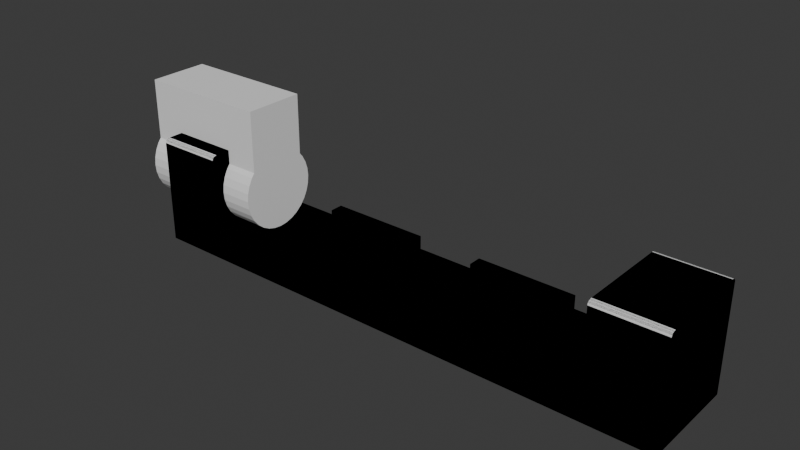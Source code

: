 # Source: single.blend  (saved by Blender 4.5.90; exported with 4.5.12 LTS)
import bpy
from mathutils import Matrix  # noqa: F401  (used for matrix-valued properties, if any)

bpy.ops.wm.read_factory_settings(use_empty=True)
scene = bpy.context.scene
scene.name = 'Scene'

# ---- collections
col_sute = bpy.data.collections.new('Sute'); scene.collection.children.link(col_sute)
col_union = bpy.data.collections.new('Union'); scene.collection.children.link(col_union)
col_exclude = bpy.data.collections.new('Exclude'); scene.collection.children.link(col_exclude)

# ---- world
world_world = bpy.data.worlds.new('World'); scene.world = world_world
world_world.use_nodes = True; world_world.node_tree.nodes.clear()
_N = world_world.node_tree.nodes; _L = world_world.node_tree.links
n0 = _N.new('ShaderNodeOutputWorld'); n0.name = 'World Output'; n0.location = (200, 100)
n1 = _N.new('ShaderNodeBackground'); n1.name = 'Background'; n1.location = (-200, 100)
n1.inputs[0].default_value = (0.05088, 0.05088, 0.05088, 1.0)
_L.new(n1.outputs[0], n0.inputs[0])
n0.is_active_output = True
world_world.color = (0.05088, 0.05088, 0.05088)
world_world.sun_shadow_jitter_overblur = 0.0

# ---- meshes
me_plane = bpy.data.meshes.new('Plane')
me_plane.from_pydata([], [], [])
_uv = me_plane.uv_layers.new(name='UVMap')
_uv.uv.foreach_set('vector', [])
me_plane.update()
me_plane_001 = bpy.data.meshes.new('Plane.001')
me_plane_001.from_pydata([(-40.0, -7.5, -2.0), (30.0, 3.75, 8.0), (-20.0, 5.5, 2.0), (38.0, 3.75, 8.0), (30.0, 3.678, 7.268), (5.0, 5.5, 2.0), (38.0, 3.678, 7.268), (30.0, -7.5, 2.0), (30.0, 3.465, 6.565), (-20.0, -7.5, 2.0), (38.0, 3.465, 6.565), (5.0, -7.5, 2.0), (-40.0, -7.5, 2.0), (30.0, 3.118, 5.917), (38.0, 3.118, 5.917), (5.0, -7.5, 4.0), (-20.0, -7.5, 4.0), (30.0, 2.652, 5.348), (38.0, 2.652, 5.348), (-20.0, 5.5, 4.0), (5.0, 5.5, 4.0), (30.0, 2.083, 4.882), (38.0, 2.083, 4.882), (30.0, 7.5, 2.0), (-40.0, 7.5, -2.0), (30.0, 1.435, 4.535), (-20.0, 7.5, 2.0), (38.0, 1.435, 4.535), (30.0, 0.7316, 4.322), (5.0, 7.5, 2.0), (5.0, -5.5, 2.0), (38.0, 0.7316, 4.322), (-20.0, -5.5, 2.0), (30.0, 0.0, 4.25), (-30.0, -7.5, 2.0), (-25.0, 0.0, 2.0), (38.0, 0.0, 4.25), (30.0, -0.7316, 4.322), (5.0, -5.5, 4.0), (-40.0, 7.5, 2.0), (38.0, -0.7316, 4.322), (30.0, -1.435, 4.535), (-20.0, -5.5, 4.0), (-20.0, 7.5, 4.0), (38.0, -1.435, 4.535), (5.0, 7.5, 4.0), (30.0, -2.083, 4.882), (-30.0, 7.5, 2.0), (38.0, -2.083, 4.882), (20.0, -7.5, 2.0), (30.0, -2.652, 5.348), (40.0, -7.5, -2.0), (38.0, -2.652, 5.348), (30.0, -3.118, 5.917), (-40.0, -7.5, 13.4), (38.0, -3.118, 5.917), (30.0, -7.5, 13.4), (-5.0, -7.5, 2.0), (30.0, -3.465, 6.565), (38.0, -3.465, 6.565), (20.0, 5.5, 2.0), (-5.0, 5.5, 2.0), (30.0, -3.678, 7.268), (38.0, -3.678, 7.268), (20.0, 5.5, 4.0), (-5.0, 5.5, 4.0), (30.0, -3.75, 8.0), (38.0, -3.75, 8.0), (-5.0, -7.5, 4.0), (30.0, -3.678, 8.732), (20.0, -7.5, 4.0), (40.0, -7.5, 2.0), (38.0, -3.678, 8.732), (30.0, -6.75, 14.0), (30.0, -3.465, 9.435), (-40.0, -6.75, 14.0), (38.0, -3.465, 9.435), (-5.0, 7.5, 2.0), (30.0, -3.118, 10.08), (38.0, -3.118, 10.08), (40.0, 7.5, -2.0), (30.0, -2.652, 10.65), (20.0, 7.5, 2.0), (38.0, -2.652, 10.65), (20.0, -5.5, 2.0), (-5.0, -5.5, 2.0), (30.0, -2.083, 11.12), (-40.0, -7.486, 13.52), (38.0, -2.083, 11.12), (30.0, -7.486, 13.52), (30.0, -1.435, 11.46), (20.0, 7.5, 4.0), (38.0, -1.435, 11.46), (-5.0, 7.5, 4.0), (30.0, -0.7316, 11.68), (-5.0, -5.5, 4.0), (38.0, -0.7316, 11.68), (40.0, 7.5, 2.0), (30.0, 0.0, 11.75), (38.0, 0.0, 11.75), (20.0, -5.5, 4.0), (-40.0, -7.443, 13.63), (30.0, 0.7316, 11.68), (38.0, 0.7316, 11.68), (30.0, -7.443, 13.63), (-40.0, -7.374, 13.73), (30.0, 1.435, 11.46), (30.0, -7.374, 13.73), (38.0, 1.435, 11.46), (-40.0, -7.28, 13.82), (30.0, 2.083, 11.12), (30.0, -7.28, 13.82), (38.0, 2.083, 11.12), (30.0, 2.652, 10.65), (-40.0, -7.167, 13.9), (38.0, 2.652, 10.65), (30.0, -7.167, 13.9), (-40.0, -7.037, 13.95), (30.0, 3.118, 10.08), (38.0, 3.118, 10.08), (30.0, -7.037, 13.95), (30.0, 3.465, 9.435), (-40.0, -6.896, 13.99), (38.0, 3.465, 9.435), (30.0, -6.896, 13.99), (30.0, 6.75, 14.0), (30.0, 3.678, 8.732), (38.0, 3.678, 8.732), (-40.0, 6.75, 14.0), (30.0, 7.5, 13.4), (-40.0, 7.5, 13.4), (30.0, 6.896, 13.99), (-40.0, 6.896, 13.99), (30.0, 7.037, 13.95), (-40.0, 7.037, 13.95), (30.0, 7.167, 13.9), (-40.0, 7.167, 13.9), (30.0, 7.28, 13.82), (-40.0, 7.28, 13.82), (30.0, 7.374, 13.73), (-40.0, 7.374, 13.73), (30.0, 7.443, 13.63), (-40.0, 7.443, 13.63), (30.0, 7.486, 13.52), (-40.0, 7.486, 13.52), (40.0, -6.75, 14.0), (-30.0, -6.75, 14.0), (-30.0, -7.5, 13.4), (40.0, -7.5, 13.4), (40.0, -6.896, 13.99), (-30.0, -6.896, 13.99), (-30.0, -7.037, 13.95), (40.0, -7.037, 13.95), (-30.0, -7.167, 13.9), (40.0, -7.167, 13.9), (-30.0, -7.28, 13.82), (40.0, -7.28, 13.82), (-30.0, -7.374, 13.73), (40.0, -7.374, 13.73), (-30.0, -7.443, 13.63), (40.0, -7.443, 13.63), (-30.0, -7.486, 13.52), (40.0, -7.486, 13.52), (40.0, 7.5, 13.4), (-30.0, 7.5, 13.4), (-30.0, 6.75, 14.0), (40.0, 6.75, 14.0), (-30.0, 7.486, 13.52), (40.0, 7.486, 13.52), (40.0, 7.443, 13.63), (-30.0, 7.443, 13.63), (40.0, 7.374, 13.73), (-30.0, 7.374, 13.73), (40.0, 7.28, 13.82), (-30.0, 7.28, 13.82), (40.0, 7.167, 13.9), (-30.0, 7.167, 13.9), (40.0, 7.037, 13.95), (-30.0, 7.037, 13.95), (-30.0, 6.896, 13.99), (40.0, 6.896, 13.99), (-30.0, 0.0, 2.0), (-30.0, -4.243, 3.757), (-30.0, -2.296, 2.457), (-30.0, -1.171, 2.115), (-30.0, -3.333, 3.011), (-30.0, 1.171, 2.115), (-30.0, 3.333, 3.011), (-30.0, 2.296, 2.457), (-30.0, 4.989, 11.33), (-30.0, 6.0, 8.0), (-30.0, 5.885, 6.829), (-30.0, 5.885, 9.171), (-30.0, 5.543, 10.3), (-30.0, 4.243, 3.757), (-30.0, 4.989, 4.667), (-30.0, 5.543, 5.704), (-30.0, -6.0, 8.0), (-30.0, -5.543, 5.704), (-30.0, -5.885, 6.829), (-30.0, -5.885, 9.171), (-30.0, -5.543, 10.3), (-30.0, -4.989, 11.33), (-30.0, -4.989, 4.667), (-30.0, -4.5, 11.93), (-30.0, 4.5, 11.93), (-40.0, 6.0, 8.0), (-40.0, 5.885, 6.829), (-40.0, 5.543, 5.704), (-40.0, 4.989, 4.667), (-40.0, 4.243, 3.757), (-40.0, 3.333, 3.011), (-40.0, 2.296, 2.457), (-40.0, 1.171, 2.115), (-40.0, 0.0, 2.0), (-40.0, -1.171, 2.115), (-40.0, -2.296, 2.457), (-40.0, -3.333, 3.011), (-40.0, -4.243, 3.757), (-40.0, -4.989, 4.667), (-40.0, -5.543, 5.704), (-40.0, -5.885, 6.829), (-40.0, -6.0, 8.0), (-40.0, -5.885, 9.171), (-40.0, -5.543, 10.3), (-40.0, -4.989, 11.33), (-40.0, -4.5, 11.93), (-40.0, 4.989, 11.33), (-40.0, 4.5, 11.93), (-40.0, 5.543, 10.3), (-40.0, 5.885, 9.171), (30.0, -3.028, 10.19), (-40.0, -5.0, 14.0), (-40.0, -4.5, 13.5), (-40.0, -4.902, 13.99), (-40.0, -4.809, 13.96), (-40.0, -4.722, 13.92), (-40.0, -4.646, 13.85), (-40.0, -4.584, 13.78), (-40.0, -4.538, 13.69), (-40.0, -4.51, 13.6), (-40.0, 4.5, 13.5), (-40.0, 5.0, 14.0), (-40.0, 4.51, 13.6), (-40.0, 4.538, 13.69), (-40.0, 4.584, 13.78), (-40.0, 4.646, 13.85), (-40.0, 4.722, 13.92), (-40.0, 4.809, 13.96), (-40.0, 4.902, 13.99), (-30.0, -4.5, 13.5), (-30.0, -5.0, 14.0), (-30.0, -4.51, 13.6), (-30.0, -4.538, 13.69), (-30.0, -4.584, 13.78), (-30.0, -4.646, 13.85), (-30.0, -4.722, 13.92), (-30.0, -4.809, 13.96), (-30.0, -4.902, 13.99), (-30.0, 5.0, 14.0), (-30.0, 4.5, 13.5), (-30.0, 4.902, 13.99), (-30.0, 4.809, 13.96), (-30.0, 4.722, 13.92), (-30.0, 4.646, 13.85), (-30.0, 4.584, 13.78), (-30.0, 4.538, 13.69), (-30.0, 4.51, 13.6)], [], [(24, 0, 12, 214, 39), (23, 97, 80, 24, 39, 47, 26, 77, 29, 82), (80, 97, 71, 51), (12, 0, 51, 71, 7, 49, 11, 57, 9, 34), (24, 80, 51, 0), (85, 57, 11, 30, 84, 49, 7, 23, 82, 60, 5, 29, 77, 61, 2, 26, 47, 181, 35, 32), (181, 34, 9, 32, 35), (5, 20, 45, 29), (29, 45, 91, 82), (82, 91, 64, 60), (60, 64, 20, 5), (91, 45, 20, 64), (2, 19, 43, 26), (26, 43, 93, 77), (77, 93, 65, 61), (61, 65, 19, 2), (93, 43, 19, 65), (9, 16, 42, 32), (32, 42, 95, 85), (85, 95, 68, 57), (57, 68, 16, 9), (95, 42, 16, 68), (11, 15, 38, 30), (30, 38, 100, 84), (84, 100, 70, 49), (49, 70, 15, 11), (100, 38, 15, 70), (125, 166, 180, 131), (131, 180, 177, 133), (133, 177, 175, 135), (135, 175, 173, 137), (137, 173, 171, 139), (139, 171, 169, 141), (141, 169, 168, 143), (143, 168, 163, 129), (145, 73, 124, 149), (149, 124, 120, 152), (152, 120, 116, 154), (154, 116, 111, 156), (156, 111, 107, 158), (158, 107, 104, 160), (160, 104, 89, 162), (162, 89, 56, 148), (71, 148, 56, 7), (124, 73, 125, 131, 133, 135, 137, 139, 141, 143, 129, 23, 7, 56, 78, 74, 69, 66, 62, 58, 53, 50, 46, 41, 37, 33, 28, 25, 21, 17, 13, 8, 4, 1, 126, 121, 118, 113, 110, 106, 102, 98, 94, 90, 86, 81, 231, 104, 107, 111, 116, 120), (78, 56, 89, 104, 231), (166, 125, 73, 145), (23, 129, 163, 97), (180, 166, 145, 149, 152, 154, 156, 158, 160, 162, 148, 71, 97, 163, 168, 169, 171, 173, 175, 177), (128, 165, 179, 132), (132, 179, 178, 134), (134, 178, 176, 136), (136, 176, 174, 138), (138, 174, 172, 140), (140, 172, 170, 142), (142, 170, 167, 144), (144, 167, 164, 130), (146, 75, 122, 150), (150, 122, 117, 151), (151, 117, 114, 153), (153, 114, 109, 155), (155, 109, 105, 157), (157, 105, 101, 159), (159, 101, 87, 161), (161, 87, 54, 147), (34, 147, 54, 12), (39, 130, 164, 47), (191, 190, 206, 207), (196, 191, 207, 208), (195, 196, 208, 209), (194, 195, 209, 210), (187, 194, 210, 211), (188, 187, 211, 212), (186, 188, 212, 213), (181, 186, 213, 214), (184, 181, 214, 215), (183, 184, 215, 216), (185, 183, 216, 217), (182, 185, 217, 218), (219, 203, 182, 218), (220, 198, 203, 219), (221, 199, 198, 220), (222, 197, 199, 221), (223, 200, 197, 222), (224, 201, 200, 223), (225, 202, 201, 224), (204, 202, 225, 226), (189, 205, 228, 227), (193, 189, 227, 229), (192, 193, 229, 230), (190, 192, 230, 206), (1, 4, 6, 3), (4, 8, 10, 6), (8, 13, 14, 10), (17, 18, 14, 13), (17, 21, 22, 18), (21, 25, 27, 22), (25, 28, 31, 27), (28, 33, 36, 31), (33, 37, 40, 36), (37, 41, 44, 40), (41, 46, 48, 44), (46, 50, 52, 48), (50, 53, 55, 52), (53, 58, 59, 55), (58, 62, 63, 59), (62, 66, 67, 63), (66, 69, 72, 67), (69, 74, 76, 72), (79, 76, 74, 78), (83, 79, 78, 231, 81), (81, 86, 88, 83), (86, 90, 92, 88), (90, 94, 96, 92), (94, 98, 99, 96), (98, 102, 103, 99), (102, 106, 108, 103), (106, 110, 112, 108), (110, 113, 115, 112), (113, 118, 119, 115), (118, 121, 123, 119), (127, 3, 6, 10, 14, 18, 22, 27, 31, 36, 40, 44, 48, 52, 55, 59, 63, 67, 72, 76, 79, 83, 88, 92, 96, 99, 103, 108, 112, 115, 119, 123), (121, 126, 127, 123), (126, 1, 3, 127), (232, 251, 258, 234), (234, 258, 257, 235), (235, 257, 256, 236), (236, 256, 255, 237), (237, 255, 254, 238), (238, 254, 253, 239), (239, 253, 252, 240), (240, 252, 250, 233), (241, 260, 267, 243), (243, 267, 266, 244), (244, 266, 265, 245), (245, 265, 264, 246), (246, 264, 263, 247), (247, 263, 262, 248), (248, 262, 261, 249), (249, 261, 259, 242), (232, 75, 146, 251), (122, 75, 232, 234, 235, 236, 237, 238, 239, 240, 233, 226, 225, 224, 223, 222, 221, 220, 219, 218, 217, 216, 215, 214, 12, 54, 87, 101, 105, 109, 114, 117), (250, 204, 226, 233), (259, 165, 128, 242), (128, 132, 134, 136, 138, 140, 142, 144, 130, 39, 214, 213, 212, 211, 210, 209, 208, 207, 206, 230, 229, 227, 228, 241, 243, 244, 245, 246, 247, 248, 249, 242), (260, 241, 228, 205), (250, 252, 253, 254, 255, 256, 257, 258, 251, 146, 150, 151, 153, 155, 157, 159, 161, 147, 34, 181, 184, 183, 185, 182, 203, 198, 199, 197, 200, 201, 202, 204), (179, 165, 259, 261, 262, 263, 264, 265, 266, 267, 260, 205, 189, 193, 192, 190, 191, 196, 195, 194, 187, 188, 186, 181, 47, 164, 167, 170, 172, 174, 176, 178)])
_uv = me_plane_001.uv_layers.new(name='UVMap')
_uv.uv.foreach_set('vector', [0.375, 0.25, 0.375, 0.0, 0.625, 0.0, 0.625, 0.125, 0.625, 0.25, 0.625, 0.4688, 0.625, 0.5, 0.375, 0.5, 0.375, 0.25, 0.625, 0.25, 0.625, 0.2812, 0.625, 0.3125, 0.625, 0.3594, 0.625, 0.3906, 0.625, 0.4375, 0.375, 0.5, 0.625, 0.5, 0.625, 0.75, 0.375, 0.75, 0.625, 1.0, 0.375, 1.0, 0.375, 0.75, 0.625, 0.75, 0.625, 0.7812, 0.625, 0.8125, 0.625, 0.8594, 0.625, 0.8906, 0.625, 0.9375, 0.625, 0.9688, 0.125, 0.5, 0.375, 0.5, 0.375, 0.75, 0.125, 0.75, 0.7656, 0.7167, 0.7656, 0.75, 0.7344, 0.75, 0.7344, 0.7167, 0.6875, 0.7167, 0.6875, 0.75, 0.6562, 0.75, 0.6562, 0.5, 0.6875, 0.5, 0.6875, 0.5333, 0.7344, 0.5333, 0.7344, 0.5, 0.7656, 0.5, 0.7656, 0.5333, 0.8125, 0.5333, 0.8125, 0.5, 0.8438, 0.5, 0.8438, 0.625, 0.8281, 0.625, 0.8125, 0.7167, 0.8438, 0.625, 0.8438, 0.75, 0.8125, 0.75, 0.8125, 0.7167, 0.8281, 0.625, 0.375, 0.0, 0.625, 0.0, 0.625, 0.25, 0.375, 0.25, 0.375, 0.25, 0.625, 0.25, 0.625, 0.5, 0.375, 0.5, 0.375, 0.5, 0.625, 0.5, 0.625, 0.75, 0.375, 0.75, 0.375, 0.75, 0.625, 0.75, 0.625, 1.0, 0.375, 1.0, 0.625, 0.5, 0.875, 0.5, 0.875, 0.75, 0.625, 0.75, 0.375, 0.0, 0.625, 0.0, 0.625, 0.25, 0.375, 0.25, 0.375, 0.25, 0.625, 0.25, 0.625, 0.5, 0.375, 0.5, 0.375, 0.5, 0.625, 0.5, 0.625, 0.75, 0.375, 0.75, 0.375, 0.75, 0.625, 0.75, 0.625, 1.0, 0.375, 1.0, 0.625, 0.5, 0.875, 0.5, 0.875, 0.75, 0.625, 0.75, 0.375, 0.0, 0.625, 0.0, 0.625, 0.25, 0.375, 0.25, 0.375, 0.25, 0.625, 0.25, 0.625, 0.5, 0.375, 0.5, 0.375, 0.5, 0.625, 0.5, 0.625, 0.75, 0.375, 0.75, 0.375, 0.75, 0.625, 0.75, 0.625, 1.0, 0.375, 1.0, 0.625, 0.5, 0.875, 0.5, 0.875, 0.75, 0.625, 0.75, 0.375, 0.0, 0.625, 0.0, 0.625, 0.25, 0.375, 0.25, 0.375, 0.25, 0.625, 0.25, 0.625, 0.5, 0.375, 0.5, 0.375, 0.5, 0.625, 0.5, 0.625, 0.75, 0.375, 0.75, 0.375, 0.75, 0.625, 0.75, 0.625, 1.0, 0.375, 1.0, 0.625, 0.5, 0.875, 0.5, 0.875, 0.75, 0.625, 0.75, 0.875, 0.5125, 0.625, 0.5125, 0.6248, 0.5101, 0.875, 0.5101, 0.875, 0.5101, 0.6248, 0.5101, 0.6241, 0.5077, 0.875, 0.5077, 0.875, 0.5077, 0.6241, 0.5077, 0.6229, 0.5056, 0.875, 0.5056, 0.875, 0.5056, 0.6229, 0.5056, 0.6214, 0.5036, 0.875, 0.5, 0.6214, 0.2464, 0.6214, 0.5036, 0.6194, 0.5021, 0.6194, 0.2479, 0.6194, 0.2479, 0.6194, 0.5021, 0.6173, 0.5009, 0.6173, 0.2491, 0.6173, 0.2491, 0.6173, 0.5009, 0.6149, 0.5002, 0.6149, 0.2498, 0.6149, 0.2498, 0.6149, 0.5002, 0.6125, 0.5, 0.6125, 0.25, 0.625, 0.7375, 0.875, 0.7375, 0.875, 0.7399, 0.6248, 0.7399, 0.6248, 0.7399, 0.875, 0.7399, 0.875, 0.7423, 0.6241, 0.7423, 0.6241, 0.7423, 0.875, 0.7423, 0.875, 0.7444, 0.6229, 0.7444, 0.6229, 0.7444, 0.875, 0.7444, 0.875, 0.75, 0.6214, 0.7464, 0.6214, 0.7464, 0.625, 1.0, 0.6194, 1.0, 0.6194, 0.7479, 0.6194, 0.7479, 0.6194, 1.0, 0.6173, 1.0, 0.6173, 0.7491, 0.6173, 0.7491, 0.6173, 1.0, 0.6149, 1.0, 0.6149, 0.7498, 0.6149, 0.7498, 0.6149, 1.0, 0.6125, 1.0, 0.6125, 0.75, 0.375, 0.75, 0.6125, 0.75, 0.6125, 1.0, 0.375, 1.0, 0.6248, 0.01006, 0.625, 0.0125, 0.625, 0.2375, 0.6248, 0.2399, 0.624, 0.2423, 0.6229, 0.2444, 0.6214, 0.2464, 0.6194, 0.2479, 0.6173, 0.2491, 0.6149, 0.2498, 0.6125, 0.25, 0.375, 0.25, 0.375, 0.0, 0.6125, 0.0, 0.5434, 0.07303, 0.5299, 0.06726, 0.5152, 0.0637, 0.5, 0.0625, 0.4848, 0.0637, 0.4701, 0.06726, 0.4566, 0.07303, 0.4448, 0.08081, 0.435, 0.09028, 0.4278, 0.1011, 0.4234, 0.1128, 0.4219, 0.125, 0.4234, 0.1372, 0.4278, 0.1489, 0.435, 0.1597, 0.4448, 0.1692, 0.4566, 0.177, 0.4701, 0.1827, 0.4848, 0.1863, 0.5, 0.1875, 0.5152, 0.1863, 0.5299, 0.1827, 0.5434, 0.177, 0.5552, 0.1692, 0.565, 0.1597, 0.5722, 0.1489, 0.5766, 0.1372, 0.5781, 0.125, 0.5766, 0.1128, 0.5722, 0.1011, 0.565, 0.09028, 0.5552, 0.08081, 0.5457, 0.07454, 0.6173, 0.0009515, 0.6194, 0.002107, 0.6213, 0.003661, 0.6229, 0.005555, 0.624, 0.007716, 0.5434, 0.07303, 0.6125, 0.0, 0.6149, 0.0002402, 0.6173, 0.0009515, 0.5457, 0.07454, 0.625, 0.5125, 0.875, 0.5125, 0.875, 0.7375, 0.625, 0.7375, 0.375, 0.25, 0.6125, 0.25, 0.6125, 0.5, 0.375, 0.5, 0.6248, 0.5101, 0.625, 0.5125, 0.625, 0.7375, 0.6248, 0.7399, 0.6241, 0.7423, 0.6229, 0.7444, 0.6214, 0.7464, 0.6194, 0.7479, 0.6173, 0.7491, 0.6149, 0.7498, 0.6125, 0.75, 0.375, 0.75, 0.375, 0.5, 0.6125, 0.5, 0.6149, 0.5002, 0.6173, 0.5009, 0.6194, 0.5021, 0.6214, 0.5036, 0.6229, 0.5056, 0.6241, 0.5077, 0.875, 0.5125, 0.625, 0.5125, 0.6248, 0.5101, 0.875, 0.5101, 0.875, 0.5101, 0.6248, 0.5101, 0.6241, 0.5077, 0.875, 0.5077, 0.875, 0.5077, 0.6241, 0.5077, 0.6229, 0.5056, 0.875, 0.5056, 0.875, 0.5056, 0.6229, 0.5056, 0.6214, 0.5036, 0.875, 0.5, 0.6214, 0.2464, 0.6214, 0.5036, 0.6194, 0.5021, 0.6194, 0.2479, 0.6194, 0.2479, 0.6194, 0.5021, 0.6173, 0.5009, 0.6173, 0.2491, 0.6173, 0.2491, 0.6173, 0.5009, 0.6149, 0.5002, 0.6149, 0.2498, 0.6149, 0.2498, 0.6149, 0.5002, 0.6125, 0.5, 0.6125, 0.25, 0.625, 0.7375, 0.875, 0.7375, 0.875, 0.7399, 0.6248, 0.7399, 0.6248, 0.7399, 0.875, 0.7399, 0.875, 0.7423, 0.6241, 0.7423, 0.6241, 0.7423, 0.875, 0.7423, 0.875, 0.7444, 0.6229, 0.7444, 0.6229, 0.7444, 0.875, 0.7444, 0.875, 0.75, 0.6214, 0.7464, 0.6214, 0.7464, 0.625, 1.0, 0.6194, 1.0, 0.6194, 0.7479, 0.6194, 0.7479, 0.6194, 1.0, 0.6173, 1.0, 0.6173, 0.7491, 0.6173, 0.7491, 0.6173, 1.0, 0.6149, 1.0, 0.6149, 0.7498, 0.6149, 0.7498, 0.6149, 1.0, 0.6125, 1.0, 0.6125, 0.75, 0.375, 0.75, 0.6125, 0.75, 0.6125, 1.0, 0.375, 1.0, 0.375, 0.25, 0.6125, 0.25, 0.6125, 0.5, 0.375, 0.5, 0.9688, 0.875, 1.0, 0.875, 1.0, 0.625, 0.9688, 0.625, 0.9375, 0.875, 0.9688, 0.875, 0.9688, 0.625, 0.9375, 0.625, 0.9062, 0.875, 0.9375, 0.875, 0.9375, 0.625, 0.9062, 0.625, 0.875, 0.875, 0.9062, 0.875, 0.9062, 0.625, 0.875, 0.625, 0.8438, 0.875, 0.875, 0.875, 0.875, 0.625, 0.8438, 0.625, 0.8125, 0.875, 0.8438, 0.875, 0.8438, 0.625, 0.8125, 0.625, 0.7812, 0.875, 0.8125, 0.875, 0.8125, 0.625, 0.7812, 0.625, 0.75, 0.875, 0.7812, 0.875, 0.7812, 0.625, 0.75, 0.625, 0.7188, 0.875, 0.75, 0.875, 0.75, 0.625, 0.7188, 0.625, 0.6875, 0.875, 0.7188, 0.875, 0.7188, 0.625, 0.6875, 0.625, 0.6562, 0.875, 0.6875, 0.875, 0.6875, 0.625, 0.6562, 0.625, 0.625, 0.875, 0.6562, 0.875, 0.6562, 0.625, 0.625, 0.625, 0.5938, 0.625, 0.5938, 0.875, 0.625, 0.875, 0.625, 0.625, 0.5625, 0.625, 0.5625, 0.875, 0.5938, 0.875, 0.5938, 0.625, 0.5312, 0.625, 0.5312, 0.875, 0.5625, 0.875, 0.5625, 0.625, 0.5, 0.625, 0.5, 0.875, 0.5312, 0.875, 0.5312, 0.625, 0.4688, 0.625, 0.4688, 0.875, 0.5, 0.875, 0.5, 0.625, 0.4375, 0.625, 0.4375, 0.875, 0.4688, 0.875, 0.4688, 0.625, 0.4062, 0.625, 0.4062, 0.875, 0.4375, 0.875, 0.4375, 0.625, 0.3858, 0.875, 0.4062, 0.875, 0.4062, 0.625, 0.3858, 0.625, 0.09375, 0.875, 0.1142, 0.875, 0.1142, 0.625, 0.09375, 0.625, 0.0625, 0.875, 0.09375, 0.875, 0.09375, 0.625, 0.0625, 0.625, 0.03125, 0.875, 0.0625, 0.875, 0.0625, 0.625, 0.03125, 0.625, 0.0, 0.875, 0.03125, 0.875, 0.03125, 0.625, 0.0, 0.625, 1.0, 0.5, 0.9688, 0.5, 0.9688, 1.0, 1.0, 1.0, 0.9688, 0.5, 0.9375, 0.5, 0.9375, 1.0, 0.9688, 1.0, 0.9375, 0.5, 0.9062, 0.5, 0.9062, 1.0, 0.9375, 1.0, 0.875, 0.5, 0.875, 1.0, 0.9062, 1.0, 0.9062, 0.5, 0.875, 0.5, 0.8438, 0.5, 0.8438, 1.0, 0.875, 1.0, 0.8438, 0.5, 0.8125, 0.5, 0.8125, 1.0, 0.8438, 1.0, 0.8125, 0.5, 0.7812, 0.5, 0.7812, 1.0, 0.8125, 1.0, 0.7812, 0.5, 0.75, 0.5, 0.75, 1.0, 0.7812, 1.0, 0.75, 0.5, 0.7188, 0.5, 0.7188, 1.0, 0.75, 1.0, 0.7188, 0.5, 0.6875, 0.5, 0.6875, 1.0, 0.7188, 1.0, 0.6875, 0.5, 0.6562, 0.5, 0.6562, 1.0, 0.6875, 1.0, 0.6562, 0.5, 0.625, 0.5, 0.625, 1.0, 0.6562, 1.0, 0.625, 0.5, 0.5938, 0.5, 0.5938, 1.0, 0.625, 1.0, 0.5938, 0.5, 0.5625, 0.5, 0.5625, 1.0, 0.5938, 1.0, 0.5625, 0.5, 0.5312, 0.5, 0.5312, 1.0, 0.5625, 1.0, 0.5312, 0.5, 0.5, 0.5, 0.5, 1.0, 0.5312, 1.0, 0.5, 0.5, 0.4688, 0.5, 0.4688, 1.0, 0.5, 1.0, 0.4688, 0.5, 0.4375, 0.5, 0.4375, 1.0, 0.4688, 1.0, 0.4062, 1.0, 0.4375, 1.0, 0.4375, 0.5, 0.4062, 0.5, 0.375, 1.0, 0.4062, 1.0, 0.4062, 0.5, 0.4002, 0.5, 0.375, 0.5, 0.375, 0.5, 0.3438, 0.5, 0.3438, 1.0, 0.375, 1.0, 0.3438, 0.5, 0.3125, 0.5, 0.3125, 1.0, 0.3438, 1.0, 0.3125, 0.5, 0.2812, 0.5, 0.2812, 1.0, 0.3125, 1.0, 0.2812, 0.5, 0.25, 0.5, 0.25, 1.0, 0.2812, 1.0, 0.25, 0.5, 0.2188, 0.5, 0.2188, 1.0, 0.25, 1.0, 0.2188, 0.5, 0.1875, 0.5, 0.1875, 1.0, 0.2188, 1.0, 0.1875, 0.5, 0.1562, 0.5, 0.1562, 1.0, 0.1875, 1.0, 0.1562, 0.5, 0.125, 0.5, 0.125, 1.0, 0.1562, 1.0, 0.125, 0.5, 0.09375, 0.5, 0.09375, 1.0, 0.125, 1.0, 0.09375, 0.5, 0.0625, 0.5, 0.0625, 1.0, 0.09375, 1.0, 0.2968, 0.4854, 0.25, 0.49, 0.2968, 0.4854, 0.3418, 0.4717, 0.1167, 0.4496, 0.08029, 0.4197, 0.05045, 0.3833, 0.02827, 0.3418, 0.01461, 0.2968, 0.01, 0.25, 0.01461, 0.2032, 0.02827, 0.1582, 0.05045, 0.1167, 0.08029, 0.08029, 0.1167, 0.05045, 0.1582, 0.02827, 0.2032, 0.01461, 0.25, 0.01, 0.2032, 0.01461, 0.1582, 0.02827, 0.1167, 0.05045, 0.08029, 0.08029, 0.05045, 0.1167, 0.02827, 0.1582, 0.01461, 0.2032, 0.01, 0.25, 0.01461, 0.2968, 0.02827, 0.3418, 0.05045, 0.3833, 0.08029, 0.4197, 0.1167, 0.4496, 0.3418, 0.4717, 0.0625, 0.5, 0.03125, 0.5, 0.03125, 1.0, 0.0625, 1.0, 0.03125, 0.5, 0.0, 0.5, 0.0, 1.0, 0.03125, 1.0, 0.875, 0.7083, 0.625, 0.7083, 0.6248, 0.7067, 0.875, 0.7067, 0.875, 0.7067, 0.6248, 0.7067, 0.6243, 0.7051, 0.875, 0.7051, 0.875, 0.7051, 0.6243, 0.7051, 0.6233, 0.7037, 0.875, 0.7037, 0.875, 0.7037, 0.6233, 0.7037, 0.622, 0.7024, 0.875, 0.7, 0.4375, 0.8542, 0.5625, 0.8542, 0.5625, 0.8495, 0.4375, 0.8495, 0.4375, 0.8495, 0.5625, 0.8495, 0.5625, 0.8477, 0.4375, 0.8477, 0.4375, 0.8477, 0.5625, 0.8477, 0.5625, 0.8458, 0.4375, 0.8458, 0.4375, 0.8458, 0.5625, 0.8458, 0.5625, 0.8438, 0.4375, 0.8438, 0.4375, 0.4063, 0.5625, 0.4063, 0.5625, 0.4042, 0.4375, 0.4042, 0.4375, 0.4042, 0.5625, 0.4042, 0.5625, 0.4023, 0.4375, 0.4023, 0.4375, 0.4023, 0.5625, 0.4023, 0.5625, 0.4005, 0.4375, 0.4005, 0.4375, 0.4005, 0.5625, 0.4005, 0.5625, 0.3958, 0.4375, 0.3958, 0.875, 0.55, 0.622, 0.5476, 0.6233, 0.5463, 0.875, 0.5463, 0.875, 0.5463, 0.6233, 0.5463, 0.6243, 0.5449, 0.875, 0.5449, 0.875, 0.5449, 0.6243, 0.5449, 0.6248, 0.5433, 0.875, 0.5433, 0.875, 0.5433, 0.6248, 0.5433, 0.625, 0.5417, 0.875, 0.5417, 0.875, 0.7083, 0.875, 0.7375, 0.625, 0.7375, 0.625, 0.7083, 0.6248, 0.01006, 0.625, 0.0125, 0.625, 0.04167, 0.6248, 0.04329, 0.6242, 0.04486, 0.6232, 0.0463, 0.6219, 0.04756, 0.6204, 0.0486, 0.6186, 0.04937, 0.6166, 0.04984, 0.6146, 0.05, 0.5819, 0.05, 0.5694, 0.04185, 0.5478, 0.03261, 0.5244, 0.02692, 0.5, 0.025, 0.4756, 0.02692, 0.4522, 0.03261, 0.4306, 0.04185, 0.4116, 0.05429, 0.3961, 0.06944, 0.3845, 0.08673, 0.3774, 0.1055, 0.375, 0.125, 0.375, 0.0, 0.6125, 0.0, 0.6149, 0.0002402, 0.6173, 0.0009515, 0.6194, 0.002107, 0.6213, 0.003661, 0.6229, 0.005555, 0.624, 0.007716, 0.5625, 0.8438, 0.5625, 0.811, 0.4375, 0.811, 0.4375, 0.8438, 0.625, 0.5417, 0.625, 0.5125, 0.875, 0.5125, 0.875, 0.5417, 0.625, 0.2375, 0.6248, 0.2399, 0.624, 0.2423, 0.6229, 0.2444, 0.6214, 0.2464, 0.6194, 0.2479, 0.6173, 0.2491, 0.6149, 0.2498, 0.6125, 0.25, 0.375, 0.25, 0.375, 0.125, 0.3774, 0.1445, 0.3845, 0.1633, 0.3961, 0.1806, 0.4116, 0.1957, 0.4306, 0.2081, 0.4522, 0.2174, 0.4756, 0.2231, 0.5, 0.225, 0.5244, 0.2231, 0.5478, 0.2174, 0.5694, 0.2081, 0.5819, 0.2, 0.6146, 0.2, 0.6166, 0.2002, 0.6186, 0.2006, 0.6204, 0.2014, 0.6219, 0.2024, 0.6232, 0.2037, 0.6242, 0.2051, 0.6248, 0.2067, 0.625, 0.2083, 0.5625, 0.4063, 0.4375, 0.4063, 0.4375, 0.439, 0.5625, 0.439, 0.6146, 0.7, 0.6166, 0.7002, 0.6186, 0.7006, 0.6204, 0.7014, 0.622, 0.7024, 0.6233, 0.7037, 0.6243, 0.7051, 0.6248, 0.7067, 0.625, 0.7083, 0.625, 0.7375, 0.6248, 0.7399, 0.6241, 0.7423, 0.6229, 0.7444, 0.6214, 0.7464, 0.6194, 0.7479, 0.6173, 0.7491, 0.6149, 0.7498, 0.6125, 0.75, 0.375, 0.75, 0.375, 0.625, 0.3774, 0.6445, 0.3845, 0.6633, 0.3961, 0.6806, 0.4116, 0.6957, 0.4306, 0.7081, 0.4522, 0.7174, 0.4756, 0.7231, 0.5, 0.725, 0.5244, 0.7231, 0.5478, 0.7174, 0.5694, 0.7081, 0.5819, 0.7, 0.6248, 0.5101, 0.625, 0.5125, 0.625, 0.5417, 0.6248, 0.5433, 0.6243, 0.5449, 0.6233, 0.5463, 0.622, 0.5476, 0.6204, 0.5486, 0.6186, 0.5494, 0.6166, 0.5498, 0.6146, 0.55, 0.5819, 0.55, 0.5694, 0.5419, 0.5478, 0.5326, 0.5244, 0.5269, 0.5, 0.525, 0.4756, 0.5269, 0.4522, 0.5326, 0.4306, 0.5419, 0.4116, 0.5543, 0.3961, 0.5694, 0.3845, 0.5867, 0.3774, 0.6055, 0.375, 0.625, 0.375, 0.5, 0.6125, 0.5, 0.6149, 0.5002, 0.6173, 0.5009, 0.6194, 0.5021, 0.6214, 0.5036, 0.6229, 0.5056, 0.6241, 0.5077])
me_plane_001.update()
me_cube_002 = bpy.data.meshes.new('Cube.002')
me_cube_002.from_pydata([(-1.0, -1.0, -1.0), (-1.0, -1.0, 1.0), (-1.0, 1.0, -1.0), (-1.0, 1.0, 1.0), (1.0, -1.0, -1.0), (1.0, -1.0, 1.0), (1.0, 1.0, -1.0), (1.0, 1.0, 1.0)], [], [(0, 1, 3, 2), (2, 3, 7, 6), (6, 7, 5, 4), (4, 5, 1, 0), (2, 6, 4, 0), (7, 3, 1, 5)])
_uv = me_cube_002.uv_layers.new(name='UVMap')
_uv.uv.foreach_set('vector', [0.375, 0.0, 0.625, 0.0, 0.625, 0.25, 0.375, 0.25, 0.375, 0.25, 0.625, 0.25, 0.625, 0.5, 0.375, 0.5, 0.375, 0.5, 0.625, 0.5, 0.625, 0.75, 0.375, 0.75, 0.375, 0.75, 0.625, 0.75, 0.625, 1.0, 0.375, 1.0, 0.125, 0.5, 0.375, 0.5, 0.375, 0.75, 0.125, 0.75, 0.625, 0.5, 0.875, 0.5, 0.875, 0.75, 0.625, 0.75])
me_cube_002.update()
me_cube_005 = bpy.data.meshes.new('Cube.005')
me_cube_005.from_pydata([(-1.0, -1.0, -1.0), (-1.0, -1.0, 1.0), (-1.0, 1.0, -1.0), (-1.0, 1.0, 1.0), (1.0, -1.0, -1.0), (1.0, -1.0, 1.0), (1.0, 1.0, -1.0), (1.0, 1.0, 1.0)], [], [(0, 1, 3, 2), (2, 3, 7, 6), (6, 7, 5, 4), (4, 5, 1, 0), (2, 6, 4, 0), (7, 3, 1, 5)])
_uv = me_cube_005.uv_layers.new(name='UVMap')
_uv.uv.foreach_set('vector', [0.375, 0.0, 0.625, 0.0, 0.625, 0.25, 0.375, 0.25, 0.375, 0.25, 0.625, 0.25, 0.625, 0.5, 0.375, 0.5, 0.375, 0.5, 0.625, 0.5, 0.625, 0.75, 0.375, 0.75, 0.375, 0.75, 0.625, 0.75, 0.625, 1.0, 0.375, 1.0, 0.125, 0.5, 0.375, 0.5, 0.375, 0.75, 0.125, 0.75, 0.625, 0.5, 0.875, 0.5, 0.875, 0.75, 0.625, 0.75])
me_cube_005.update()
me_cube_008 = bpy.data.meshes.new('Cube.008')
me_cube_008.from_pydata([(-1.0, -1.0, -1.0), (-1.0, -1.0, 1.0), (-1.0, 1.0, -1.0), (-1.0, 1.0, 1.0), (1.0, -1.0, -1.0), (1.0, -1.0, 1.0), (1.0, 1.0, -1.0), (1.0, 1.0, 1.0)], [], [(0, 1, 3, 2), (2, 3, 7, 6), (6, 7, 5, 4), (4, 5, 1, 0), (2, 6, 4, 0), (7, 3, 1, 5)])
_uv = me_cube_008.uv_layers.new(name='UVMap')
_uv.uv.foreach_set('vector', [0.375, 0.0, 0.625, 0.0, 0.625, 0.25, 0.375, 0.25, 0.375, 0.25, 0.625, 0.25, 0.625, 0.5, 0.375, 0.5, 0.375, 0.5, 0.625, 0.5, 0.625, 0.75, 0.375, 0.75, 0.375, 0.75, 0.625, 0.75, 0.625, 1.0, 0.375, 1.0, 0.125, 0.5, 0.375, 0.5, 0.375, 0.75, 0.125, 0.75, 0.625, 0.5, 0.875, 0.5, 0.875, 0.75, 0.625, 0.75])
me_cube_008.update()
me_cube_009 = bpy.data.meshes.new('Cube.009')
me_cube_009.from_pydata([(-1.0, -1.0, -1.0), (-1.0, -1.0, 1.0), (-1.0, 1.0, -1.0), (-1.0, 1.0, 1.0), (1.0, -1.0, -1.0), (1.0, -1.0, 1.0), (1.0, 1.0, -1.0), (1.0, 1.0, 1.0)], [], [(0, 1, 3, 2), (2, 3, 7, 6), (6, 7, 5, 4), (4, 5, 1, 0), (2, 6, 4, 0), (7, 3, 1, 5)])
_uv = me_cube_009.uv_layers.new(name='UVMap')
_uv.uv.foreach_set('vector', [0.375, 0.0, 0.625, 0.0, 0.625, 0.25, 0.375, 0.25, 0.375, 0.25, 0.625, 0.25, 0.625, 0.5, 0.375, 0.5, 0.375, 0.5, 0.625, 0.5, 0.625, 0.75, 0.375, 0.75, 0.375, 0.75, 0.625, 0.75, 0.625, 1.0, 0.375, 1.0, 0.125, 0.5, 0.375, 0.5, 0.375, 0.75, 0.125, 0.75, 0.625, 0.5, 0.875, 0.5, 0.875, 0.75, 0.625, 0.75])
me_cube_009.update()
me_cube_010 = bpy.data.meshes.new('Cube.010')
me_cube_010.from_pydata([(-1.0, -1.0, -1.0), (-1.0, -1.0, 1.0), (-1.0, 1.0, -1.0), (-1.0, 1.0, 1.0), (1.0, -1.0, -1.0), (1.0, -1.0, 1.0), (1.0, 1.0, -1.0), (1.0, 1.0, 1.0)], [], [(0, 1, 3, 2), (2, 3, 7, 6), (6, 7, 5, 4), (4, 5, 1, 0), (2, 6, 4, 0), (7, 3, 1, 5)])
_uv = me_cube_010.uv_layers.new(name='UVMap')
_uv.uv.foreach_set('vector', [0.375, 0.0, 0.625, 0.0, 0.625, 0.25, 0.375, 0.25, 0.375, 0.25, 0.625, 0.25, 0.625, 0.5, 0.375, 0.5, 0.375, 0.5, 0.625, 0.5, 0.625, 0.75, 0.375, 0.75, 0.375, 0.75, 0.625, 0.75, 0.625, 1.0, 0.375, 1.0, 0.125, 0.5, 0.375, 0.5, 0.375, 0.75, 0.125, 0.75, 0.625, 0.5, 0.875, 0.5, 0.875, 0.75, 0.625, 0.75])
me_cube_010.update()
me_cube_011 = bpy.data.meshes.new('Cube.011')
me_cube_011.from_pydata([(-1.0, -1.0, -1.0), (-1.0, 1.0, -1.0), (1.0, -1.0, -1.0), (1.0, 1.0, -1.0), (-1.0, -1.0, 0.9), (-1.0, -0.9, 1.0), (-1.0, -0.9981, 0.9195), (-1.0, -0.9924, 0.9383), (-1.0, -0.9831, 0.9556), (-1.0, -0.9707, 0.9707), (-1.0, -0.9556, 0.9831), (-1.0, -0.9383, 0.9924), (-1.0, -0.9195, 0.9981), (-1.0, 0.9, 1.0), (-1.0, 1.0, 0.9), (-1.0, 0.9195, 0.9981), (-1.0, 0.9383, 0.9924), (-1.0, 0.9556, 0.9831), (-1.0, 0.9707, 0.9707), (-1.0, 0.9831, 0.9556), (-1.0, 0.9924, 0.9383), (-1.0, 0.9981, 0.9195), (1.0, -0.9, 1.0), (1.0, -1.0, 0.9), (1.0, -0.9195, 0.9981), (1.0, -0.9383, 0.9924), (1.0, -0.9556, 0.9831), (1.0, -0.9707, 0.9707), (1.0, -0.9831, 0.9556), (1.0, -0.9924, 0.9383), (1.0, -0.9981, 0.9195), (1.0, 1.0, 0.9), (1.0, 0.9, 1.0), (1.0, 0.9981, 0.9195), (1.0, 0.9924, 0.9383), (1.0, 0.9831, 0.9556), (1.0, 0.9707, 0.9707), (1.0, 0.9556, 0.9831), (1.0, 0.9383, 0.9924), (1.0, 0.9195, 0.9981)], [], [(1, 3, 2, 0), (13, 32, 39, 15), (15, 39, 38, 16), (16, 38, 37, 17), (17, 37, 36, 18), (18, 36, 35, 19), (19, 35, 34, 20), (20, 34, 33, 21), (21, 33, 31, 14), (22, 5, 12, 24), (24, 12, 11, 25), (25, 11, 10, 26), (26, 10, 9, 27), (27, 9, 8, 28), (28, 8, 7, 29), (29, 7, 6, 30), (30, 6, 4, 23), (2, 23, 4, 0), (0, 4, 6, 7, 8, 9, 10, 11, 12, 5, 13, 15, 16, 17, 18, 19, 20, 21, 14, 1), (32, 13, 5, 22), (1, 14, 31, 3), (3, 31, 33, 34, 35, 36, 37, 38, 39, 32, 22, 24, 25, 26, 27, 28, 29, 30, 23, 2)])
_uv = me_cube_011.uv_layers.new(name='UVMap')
_uv.uv.foreach_set('vector', [0.125, 0.5, 0.375, 0.5, 0.375, 0.75, 0.125, 0.75, 0.875, 0.5125, 0.625, 0.5125, 0.6248, 0.5101, 0.875, 0.5101, 0.875, 0.5101, 0.6248, 0.5101, 0.6241, 0.5077, 0.875, 0.5077, 0.875, 0.5077, 0.6241, 0.5077, 0.6229, 0.5056, 0.875, 0.5056, 0.875, 0.5056, 0.6229, 0.5056, 0.6214, 0.5036, 0.875, 0.5, 0.6214, 0.2464, 0.6214, 0.5036, 0.6194, 0.5021, 0.6194, 0.2479, 0.6194, 0.2479, 0.6194, 0.5021, 0.6173, 0.5009, 0.6173, 0.2491, 0.6173, 0.2491, 0.6173, 0.5009, 0.6149, 0.5002, 0.6149, 0.2498, 0.6149, 0.2498, 0.6149, 0.5002, 0.6125, 0.5, 0.6125, 0.25, 0.625, 0.7375, 0.875, 0.7375, 0.875, 0.7399, 0.6248, 0.7399, 0.6248, 0.7399, 0.875, 0.7399, 0.875, 0.7423, 0.6241, 0.7423, 0.6241, 0.7423, 0.875, 0.7423, 0.875, 0.7444, 0.6229, 0.7444, 0.6229, 0.7444, 0.875, 0.7444, 0.875, 0.75, 0.6214, 0.7464, 0.6214, 0.7464, 0.625, 1.0, 0.6194, 1.0, 0.6194, 0.7479, 0.6194, 0.7479, 0.6194, 1.0, 0.6173, 1.0, 0.6173, 0.7491, 0.6173, 0.7491, 0.6173, 1.0, 0.6149, 1.0, 0.6149, 0.7498, 0.6149, 0.7498, 0.6149, 1.0, 0.6125, 1.0, 0.6125, 0.75, 0.375, 0.75, 0.6125, 0.75, 0.6125, 1.0, 0.375, 1.0, 0.375, 0.0, 0.6125, 0.0, 0.6149, 0.0002402, 0.6173, 0.0009515, 0.6194, 0.002107, 0.6213, 0.003661, 0.6229, 0.005555, 0.624, 0.007716, 0.6248, 0.01006, 0.625, 0.0125, 0.625, 0.2375, 0.6248, 0.2399, 0.624, 0.2423, 0.6229, 0.2444, 0.6214, 0.2464, 0.6194, 0.2479, 0.6173, 0.2491, 0.6149, 0.2498, 0.6125, 0.25, 0.375, 0.25, 0.625, 0.5125, 0.875, 0.5125, 0.875, 0.7375, 0.625, 0.7375, 0.375, 0.25, 0.6125, 0.25, 0.6125, 0.5, 0.375, 0.5, 0.375, 0.5, 0.6125, 0.5, 0.6149, 0.5002, 0.6173, 0.5009, 0.6194, 0.5021, 0.6214, 0.5036, 0.6229, 0.5056, 0.6241, 0.5077, 0.6248, 0.5101, 0.625, 0.5125, 0.625, 0.7375, 0.6248, 0.7399, 0.6241, 0.7423, 0.6229, 0.7444, 0.6214, 0.7464, 0.6194, 0.7479, 0.6173, 0.7491, 0.6149, 0.7498, 0.6125, 0.75, 0.375, 0.75])
me_cube_011.update()
me_cube_012 = bpy.data.meshes.new('Cube.012')
me_cube_012.from_pydata([(-1.0, -1.0, -1.0), (-1.0, 1.0, -1.0), (1.0, -1.0, -1.0), (1.0, 1.0, -1.0), (-1.0, -1.0, 0.9), (-1.0, -0.9, 1.0), (-1.0, -0.9981, 0.9195), (-1.0, -0.9924, 0.9383), (-1.0, -0.9831, 0.9556), (-1.0, -0.9707, 0.9707), (-1.0, -0.9556, 0.9831), (-1.0, -0.9383, 0.9924), (-1.0, -0.9195, 0.9981), (-1.0, 0.9, 1.0), (-1.0, 1.0, 0.9), (-1.0, 0.9195, 0.9981), (-1.0, 0.9383, 0.9924), (-1.0, 0.9556, 0.9831), (-1.0, 0.9707, 0.9707), (-1.0, 0.9831, 0.9556), (-1.0, 0.9924, 0.9383), (-1.0, 0.9981, 0.9195), (1.0, -0.9, 1.0), (1.0, -1.0, 0.9), (1.0, -0.9195, 0.9981), (1.0, -0.9383, 0.9924), (1.0, -0.9556, 0.9831), (1.0, -0.9707, 0.9707), (1.0, -0.9831, 0.9556), (1.0, -0.9924, 0.9383), (1.0, -0.9981, 0.9195), (1.0, 1.0, 0.9), (1.0, 0.9, 1.0), (1.0, 0.9981, 0.9195), (1.0, 0.9924, 0.9383), (1.0, 0.9831, 0.9556), (1.0, 0.9707, 0.9707), (1.0, 0.9556, 0.9831), (1.0, 0.9383, 0.9924), (1.0, 0.9195, 0.9981)], [], [(1, 3, 2, 0), (13, 32, 39, 15), (15, 39, 38, 16), (16, 38, 37, 17), (17, 37, 36, 18), (18, 36, 35, 19), (19, 35, 34, 20), (20, 34, 33, 21), (21, 33, 31, 14), (22, 5, 12, 24), (24, 12, 11, 25), (25, 11, 10, 26), (26, 10, 9, 27), (27, 9, 8, 28), (28, 8, 7, 29), (29, 7, 6, 30), (30, 6, 4, 23), (2, 23, 4, 0), (0, 4, 6, 7, 8, 9, 10, 11, 12, 5, 13, 15, 16, 17, 18, 19, 20, 21, 14, 1), (32, 13, 5, 22), (1, 14, 31, 3), (3, 31, 33, 34, 35, 36, 37, 38, 39, 32, 22, 24, 25, 26, 27, 28, 29, 30, 23, 2)])
_uv = me_cube_012.uv_layers.new(name='UVMap')
_uv.uv.foreach_set('vector', [0.125, 0.5, 0.375, 0.5, 0.375, 0.75, 0.125, 0.75, 0.875, 0.5125, 0.625, 0.5125, 0.6248, 0.5101, 0.875, 0.5101, 0.875, 0.5101, 0.6248, 0.5101, 0.6241, 0.5077, 0.875, 0.5077, 0.875, 0.5077, 0.6241, 0.5077, 0.6229, 0.5056, 0.875, 0.5056, 0.875, 0.5056, 0.6229, 0.5056, 0.6214, 0.5036, 0.875, 0.5, 0.6214, 0.2464, 0.6214, 0.5036, 0.6194, 0.5021, 0.6194, 0.2479, 0.6194, 0.2479, 0.6194, 0.5021, 0.6173, 0.5009, 0.6173, 0.2491, 0.6173, 0.2491, 0.6173, 0.5009, 0.6149, 0.5002, 0.6149, 0.2498, 0.6149, 0.2498, 0.6149, 0.5002, 0.6125, 0.5, 0.6125, 0.25, 0.625, 0.7375, 0.875, 0.7375, 0.875, 0.7399, 0.6248, 0.7399, 0.6248, 0.7399, 0.875, 0.7399, 0.875, 0.7423, 0.6241, 0.7423, 0.6241, 0.7423, 0.875, 0.7423, 0.875, 0.7444, 0.6229, 0.7444, 0.6229, 0.7444, 0.875, 0.7444, 0.875, 0.75, 0.6214, 0.7464, 0.6214, 0.7464, 0.625, 1.0, 0.6194, 1.0, 0.6194, 0.7479, 0.6194, 0.7479, 0.6194, 1.0, 0.6173, 1.0, 0.6173, 0.7491, 0.6173, 0.7491, 0.6173, 1.0, 0.6149, 1.0, 0.6149, 0.7498, 0.6149, 0.7498, 0.6149, 1.0, 0.6125, 1.0, 0.6125, 0.75, 0.375, 0.75, 0.6125, 0.75, 0.6125, 1.0, 0.375, 1.0, 0.375, 0.0, 0.6125, 0.0, 0.6149, 0.0002402, 0.6173, 0.0009515, 0.6194, 0.002107, 0.6213, 0.003661, 0.6229, 0.005555, 0.624, 0.007716, 0.6248, 0.01006, 0.625, 0.0125, 0.625, 0.2375, 0.6248, 0.2399, 0.624, 0.2423, 0.6229, 0.2444, 0.6214, 0.2464, 0.6194, 0.2479, 0.6173, 0.2491, 0.6149, 0.2498, 0.6125, 0.25, 0.375, 0.25, 0.625, 0.5125, 0.875, 0.5125, 0.875, 0.7375, 0.625, 0.7375, 0.375, 0.25, 0.6125, 0.25, 0.6125, 0.5, 0.375, 0.5, 0.375, 0.5, 0.6125, 0.5, 0.6149, 0.5002, 0.6173, 0.5009, 0.6194, 0.5021, 0.6214, 0.5036, 0.6229, 0.5056, 0.6241, 0.5077, 0.6248, 0.5101, 0.625, 0.5125, 0.625, 0.7375, 0.6248, 0.7399, 0.6241, 0.7423, 0.6229, 0.7444, 0.6214, 0.7464, 0.6194, 0.7479, 0.6173, 0.7491, 0.6149, 0.7498, 0.6125, 0.75, 0.375, 0.75])
me_cube_012.update()
me_cylinder_004 = bpy.data.meshes.new('Cylinder.004')
me_cylinder_004.from_pydata([(0.0, 0.6, -10.0), (0.0, 0.6, 10.0), (0.1171, 0.5885, -10.0), (0.1171, 0.5885, 10.0), (0.2296, 0.5543, -10.0), (0.2296, 0.5543, 10.0), (0.3333, 0.4989, -10.0), (0.3333, 0.4989, 10.0), (0.4243, 0.4243, -10.0), (0.4243, 0.4243, 10.0), (0.4989, 0.3333, -10.0), (0.4989, 0.3333, 10.0), (0.5543, 0.2296, -10.0), (0.5543, 0.2296, 10.0), (0.5885, 0.1171, -10.0), (0.5885, 0.1171, 10.0), (0.6, 0.0, -10.0), (0.6, 0.0, 10.0), (0.5885, -0.1171, -10.0), (0.5885, -0.1171, 10.0), (0.5543, -0.2296, -10.0), (0.5543, -0.2296, 10.0), (0.4989, -0.3333, -10.0), (0.4989, -0.3333, 10.0), (0.4243, -0.4243, -10.0), (0.4243, -0.4243, 10.0), (0.3333, -0.4989, -10.0), (0.3333, -0.4989, 10.0), (0.2296, -0.5543, -10.0), (0.2296, -0.5543, 10.0), (0.1171, -0.5885, -10.0), (0.1171, -0.5885, 10.0), (0.0, -0.6, -10.0), (0.0, -0.6, 10.0), (-0.1171, -0.5885, -10.0), (-0.1171, -0.5885, 10.0), (-0.2296, -0.5543, -10.0), (-0.2296, -0.5543, 10.0), (-0.3333, -0.4989, -10.0), (-0.3333, -0.4989, 10.0), (-0.4243, -0.4243, -10.0), (-0.4243, -0.4243, 10.0), (-0.4989, -0.3333, -10.0), (-0.4989, -0.3333, 10.0), (-0.5543, -0.2296, -10.0), (-0.5543, -0.2296, 10.0), (-0.5885, -0.1171, -10.0), (-0.5885, -0.1171, 10.0), (-0.6, 0.0, -10.0), (-0.6, 0.0, 10.0), (-0.5885, 0.1171, -10.0), (-0.5885, 0.1171, 10.0), (-0.5543, 0.2296, -10.0), (-0.5543, 0.2296, 10.0), (-0.4989, 0.3333, -10.0), (-0.4989, 0.3333, 10.0), (-0.4243, 0.4243, -10.0), (-0.4243, 0.4243, 10.0), (-0.3333, 0.4989, -10.0), (-0.3333, 0.4989, 10.0), (-0.2296, 0.5543, -10.0), (-0.2296, 0.5543, 10.0), (-0.1171, 0.5885, -10.0), (-0.1171, 0.5885, 10.0)], [], [(0, 1, 3, 2), (2, 3, 5, 4), (4, 5, 7, 6), (6, 7, 9, 8), (8, 9, 11, 10), (10, 11, 13, 12), (12, 13, 15, 14), (14, 15, 17, 16), (16, 17, 19, 18), (18, 19, 21, 20), (20, 21, 23, 22), (22, 23, 25, 24), (24, 25, 27, 26), (26, 27, 29, 28), (28, 29, 31, 30), (30, 31, 33, 32), (32, 33, 35, 34), (34, 35, 37, 36), (36, 37, 39, 38), (38, 39, 41, 40), (40, 41, 43, 42), (42, 43, 45, 44), (44, 45, 47, 46), (46, 47, 49, 48), (48, 49, 51, 50), (50, 51, 53, 52), (52, 53, 55, 54), (54, 55, 57, 56), (56, 57, 59, 58), (58, 59, 61, 60), (3, 1, 63, 61, 59, 57, 55, 53, 51, 49, 47, 45, 43, 41, 39, 37, 35, 33, 31, 29, 27, 25, 23, 21, 19, 17, 15, 13, 11, 9, 7, 5), (60, 61, 63, 62), (62, 63, 1, 0), (0, 2, 4, 6, 8, 10, 12, 14, 16, 18, 20, 22, 24, 26, 28, 30, 32, 34, 36, 38, 40, 42, 44, 46, 48, 50, 52, 54, 56, 58, 60, 62)])
_uv = me_cylinder_004.uv_layers.new(name='UVMap')
_uv.uv.foreach_set('vector', [1.0, 0.5, 1.0, 1.0, 0.9688, 1.0, 0.9688, 0.5, 0.9688, 0.5, 0.9688, 1.0, 0.9375, 1.0, 0.9375, 0.5, 0.9375, 0.5, 0.9375, 1.0, 0.9062, 1.0, 0.9062, 0.5, 0.9062, 0.5, 0.9062, 1.0, 0.875, 1.0, 0.875, 0.5, 0.875, 0.5, 0.875, 1.0, 0.8438, 1.0, 0.8438, 0.5, 0.8438, 0.5, 0.8438, 1.0, 0.8125, 1.0, 0.8125, 0.5, 0.8125, 0.5, 0.8125, 1.0, 0.7812, 1.0, 0.7812, 0.5, 0.7812, 0.5, 0.7812, 1.0, 0.75, 1.0, 0.75, 0.5, 0.75, 0.5, 0.75, 1.0, 0.7188, 1.0, 0.7188, 0.5, 0.7188, 0.5, 0.7188, 1.0, 0.6875, 1.0, 0.6875, 0.5, 0.6875, 0.5, 0.6875, 1.0, 0.6562, 1.0, 0.6562, 0.5, 0.6562, 0.5, 0.6562, 1.0, 0.625, 1.0, 0.625, 0.5, 0.625, 0.5, 0.625, 1.0, 0.5938, 1.0, 0.5938, 0.5, 0.5938, 0.5, 0.5938, 1.0, 0.5625, 1.0, 0.5625, 0.5, 0.5625, 0.5, 0.5625, 1.0, 0.5312, 1.0, 0.5312, 0.5, 0.5312, 0.5, 0.5312, 1.0, 0.5, 1.0, 0.5, 0.5, 0.5, 0.5, 0.5, 1.0, 0.4688, 1.0, 0.4688, 0.5, 0.4688, 0.5, 0.4688, 1.0, 0.4375, 1.0, 0.4375, 0.5, 0.4375, 0.5, 0.4375, 1.0, 0.4062, 1.0, 0.4062, 0.5, 0.4062, 0.5, 0.4062, 1.0, 0.375, 1.0, 0.375, 0.5, 0.375, 0.5, 0.375, 1.0, 0.3438, 1.0, 0.3438, 0.5, 0.3438, 0.5, 0.3438, 1.0, 0.3125, 1.0, 0.3125, 0.5, 0.3125, 0.5, 0.3125, 1.0, 0.2812, 1.0, 0.2812, 0.5, 0.2812, 0.5, 0.2812, 1.0, 0.25, 1.0, 0.25, 0.5, 0.25, 0.5, 0.25, 1.0, 0.2188, 1.0, 0.2188, 0.5, 0.2188, 0.5, 0.2188, 1.0, 0.1875, 1.0, 0.1875, 0.5, 0.1875, 0.5, 0.1875, 1.0, 0.1562, 1.0, 0.1562, 0.5, 0.1562, 0.5, 0.1562, 1.0, 0.125, 1.0, 0.125, 0.5, 0.125, 0.5, 0.125, 1.0, 0.09375, 1.0, 0.09375, 0.5, 0.09375, 0.5, 0.09375, 1.0, 0.0625, 1.0, 0.0625, 0.5, 0.2968, 0.4854, 0.25, 0.49, 0.2032, 0.4854, 0.1582, 0.4717, 0.1167, 0.4496, 0.08029, 0.4197, 0.05045, 0.3833, 0.02827, 0.3418, 0.01461, 0.2968, 0.01, 0.25, 0.01461, 0.2032, 0.02827, 0.1582, 0.05045, 0.1167, 0.08029, 0.08029, 0.1167, 0.05045, 0.1582, 0.02827, 0.2032, 0.01461, 0.25, 0.01, 0.2968, 0.01461, 0.3418, 0.02827, 0.3833, 0.05045, 0.4197, 0.08029, 0.4496, 0.1167, 0.4717, 0.1582, 0.4854, 0.2032, 0.49, 0.25, 0.4854, 0.2968, 0.4717, 0.3418, 0.4496, 0.3833, 0.4197, 0.4197, 0.3833, 0.4496, 0.3418, 0.4717, 0.0625, 0.5, 0.0625, 1.0, 0.03125, 1.0, 0.03125, 0.5, 0.03125, 0.5, 0.03125, 1.0, 0.0, 1.0, 0.0, 0.5, 0.75, 0.49, 0.7968, 0.4854, 0.8418, 0.4717, 0.8833, 0.4496, 0.9197, 0.4197, 0.9496, 0.3833, 0.9717, 0.3418, 0.9854, 0.2968, 0.99, 0.25, 0.9854, 0.2032, 0.9717, 0.1582, 0.9496, 0.1167, 0.9197, 0.08029, 0.8833, 0.05045, 0.8418, 0.02827, 0.7968, 0.01461, 0.75, 0.01, 0.7032, 0.01461, 0.6582, 0.02827, 0.6167, 0.05045, 0.5803, 0.08029, 0.5504, 0.1167, 0.5283, 0.1582, 0.5146, 0.2032, 0.51, 0.25, 0.5146, 0.2968, 0.5283, 0.3418, 0.5504, 0.3833, 0.5803, 0.4197, 0.6167, 0.4496, 0.6582, 0.4717, 0.7032, 0.4854])
me_cylinder_004.update()
me_cube_013 = bpy.data.meshes.new('Cube.013')
me_cube_013.from_pydata([(-1.0, -1.0, -1.0), (-1.0, -1.0, 1.0), (-1.0, 1.0, -1.0), (-1.0, 1.0, 1.0), (1.0, -1.0, -1.0), (1.0, -1.0, 1.0), (1.0, 1.0, -1.0), (1.0, 1.0, 1.0)], [], [(0, 1, 3, 2), (2, 3, 7, 6), (6, 7, 5, 4), (4, 5, 1, 0), (2, 6, 4, 0), (7, 3, 1, 5)])
_uv = me_cube_013.uv_layers.new(name='UVMap')
_uv.uv.foreach_set('vector', [0.375, 0.0, 0.625, 0.0, 0.625, 0.25, 0.375, 0.25, 0.375, 0.25, 0.625, 0.25, 0.625, 0.5, 0.375, 0.5, 0.375, 0.5, 0.625, 0.5, 0.625, 0.75, 0.375, 0.75, 0.375, 0.75, 0.625, 0.75, 0.625, 1.0, 0.375, 1.0, 0.125, 0.5, 0.375, 0.5, 0.375, 0.75, 0.125, 0.75, 0.625, 0.5, 0.875, 0.5, 0.875, 0.75, 0.625, 0.75])
me_cube_013.update()
me_cylinder_005 = bpy.data.meshes.new('Cylinder.005')
me_cylinder_005.from_pydata([(0.0, 0.6, -10.0), (0.0, 0.6, 10.0), (0.1171, 0.5885, -10.0), (0.1171, 0.5885, 10.0), (0.2296, 0.5543, -10.0), (0.2296, 0.5543, 10.0), (0.3333, 0.4989, -10.0), (0.3333, 0.4989, 10.0), (0.4243, 0.4243, -10.0), (0.4243, 0.4243, 10.0), (0.4989, 0.3333, -10.0), (0.4989, 0.3333, 10.0), (0.5543, 0.2296, -10.0), (0.5543, 0.2296, 10.0), (0.5885, 0.1171, -10.0), (0.5885, 0.1171, 10.0), (0.6, 0.0, -10.0), (0.6, 0.0, 10.0), (0.5885, -0.1171, -10.0), (0.5885, -0.1171, 10.0), (0.5543, -0.2296, -10.0), (0.5543, -0.2296, 10.0), (0.4989, -0.3333, -10.0), (0.4989, -0.3333, 10.0), (0.4243, -0.4243, -10.0), (0.4243, -0.4243, 10.0), (0.3333, -0.4989, -10.0), (0.3333, -0.4989, 10.0), (0.2296, -0.5543, -10.0), (0.2296, -0.5543, 10.0), (0.1171, -0.5885, -10.0), (0.1171, -0.5885, 10.0), (0.0, -0.6, -10.0), (0.0, -0.6, 10.0), (-0.1171, -0.5885, -10.0), (-0.1171, -0.5885, 10.0), (-0.2296, -0.5543, -10.0), (-0.2296, -0.5543, 10.0), (-0.3333, -0.4989, -10.0), (-0.3333, -0.4989, 10.0), (-0.4243, -0.4243, -10.0), (-0.4243, -0.4243, 10.0), (-0.4989, -0.3333, -10.0), (-0.4989, -0.3333, 10.0), (-0.5543, -0.2296, -10.0), (-0.5543, -0.2296, 10.0), (-0.5885, -0.1171, -10.0), (-0.5885, -0.1171, 10.0), (-0.6, 0.0, -10.0), (-0.6, 0.0, 10.0), (-0.5885, 0.1171, -10.0), (-0.5885, 0.1171, 10.0), (-0.5543, 0.2296, -10.0), (-0.5543, 0.2296, 10.0), (-0.4989, 0.3333, -10.0), (-0.4989, 0.3333, 10.0), (-0.4243, 0.4243, -10.0), (-0.4243, 0.4243, 10.0), (-0.3333, 0.4989, -10.0), (-0.3333, 0.4989, 10.0), (-0.2296, 0.5543, -10.0), (-0.2296, 0.5543, 10.0), (-0.1171, 0.5885, -10.0), (-0.1171, 0.5885, 10.0)], [], [(0, 1, 3, 2), (2, 3, 5, 4), (4, 5, 7, 6), (6, 7, 9, 8), (8, 9, 11, 10), (10, 11, 13, 12), (12, 13, 15, 14), (14, 15, 17, 16), (16, 17, 19, 18), (18, 19, 21, 20), (20, 21, 23, 22), (22, 23, 25, 24), (24, 25, 27, 26), (26, 27, 29, 28), (28, 29, 31, 30), (30, 31, 33, 32), (32, 33, 35, 34), (34, 35, 37, 36), (36, 37, 39, 38), (38, 39, 41, 40), (40, 41, 43, 42), (42, 43, 45, 44), (44, 45, 47, 46), (46, 47, 49, 48), (48, 49, 51, 50), (50, 51, 53, 52), (52, 53, 55, 54), (54, 55, 57, 56), (56, 57, 59, 58), (58, 59, 61, 60), (3, 1, 63, 61, 59, 57, 55, 53, 51, 49, 47, 45, 43, 41, 39, 37, 35, 33, 31, 29, 27, 25, 23, 21, 19, 17, 15, 13, 11, 9, 7, 5), (60, 61, 63, 62), (62, 63, 1, 0), (0, 2, 4, 6, 8, 10, 12, 14, 16, 18, 20, 22, 24, 26, 28, 30, 32, 34, 36, 38, 40, 42, 44, 46, 48, 50, 52, 54, 56, 58, 60, 62)])
_uv = me_cylinder_005.uv_layers.new(name='UVMap')
_uv.uv.foreach_set('vector', [1.0, 0.5, 1.0, 1.0, 0.9688, 1.0, 0.9688, 0.5, 0.9688, 0.5, 0.9688, 1.0, 0.9375, 1.0, 0.9375, 0.5, 0.9375, 0.5, 0.9375, 1.0, 0.9062, 1.0, 0.9062, 0.5, 0.9062, 0.5, 0.9062, 1.0, 0.875, 1.0, 0.875, 0.5, 0.875, 0.5, 0.875, 1.0, 0.8438, 1.0, 0.8438, 0.5, 0.8438, 0.5, 0.8438, 1.0, 0.8125, 1.0, 0.8125, 0.5, 0.8125, 0.5, 0.8125, 1.0, 0.7812, 1.0, 0.7812, 0.5, 0.7812, 0.5, 0.7812, 1.0, 0.75, 1.0, 0.75, 0.5, 0.75, 0.5, 0.75, 1.0, 0.7188, 1.0, 0.7188, 0.5, 0.7188, 0.5, 0.7188, 1.0, 0.6875, 1.0, 0.6875, 0.5, 0.6875, 0.5, 0.6875, 1.0, 0.6562, 1.0, 0.6562, 0.5, 0.6562, 0.5, 0.6562, 1.0, 0.625, 1.0, 0.625, 0.5, 0.625, 0.5, 0.625, 1.0, 0.5938, 1.0, 0.5938, 0.5, 0.5938, 0.5, 0.5938, 1.0, 0.5625, 1.0, 0.5625, 0.5, 0.5625, 0.5, 0.5625, 1.0, 0.5312, 1.0, 0.5312, 0.5, 0.5312, 0.5, 0.5312, 1.0, 0.5, 1.0, 0.5, 0.5, 0.5, 0.5, 0.5, 1.0, 0.4688, 1.0, 0.4688, 0.5, 0.4688, 0.5, 0.4688, 1.0, 0.4375, 1.0, 0.4375, 0.5, 0.4375, 0.5, 0.4375, 1.0, 0.4062, 1.0, 0.4062, 0.5, 0.4062, 0.5, 0.4062, 1.0, 0.375, 1.0, 0.375, 0.5, 0.375, 0.5, 0.375, 1.0, 0.3438, 1.0, 0.3438, 0.5, 0.3438, 0.5, 0.3438, 1.0, 0.3125, 1.0, 0.3125, 0.5, 0.3125, 0.5, 0.3125, 1.0, 0.2812, 1.0, 0.2812, 0.5, 0.2812, 0.5, 0.2812, 1.0, 0.25, 1.0, 0.25, 0.5, 0.25, 0.5, 0.25, 1.0, 0.2188, 1.0, 0.2188, 0.5, 0.2188, 0.5, 0.2188, 1.0, 0.1875, 1.0, 0.1875, 0.5, 0.1875, 0.5, 0.1875, 1.0, 0.1562, 1.0, 0.1562, 0.5, 0.1562, 0.5, 0.1562, 1.0, 0.125, 1.0, 0.125, 0.5, 0.125, 0.5, 0.125, 1.0, 0.09375, 1.0, 0.09375, 0.5, 0.09375, 0.5, 0.09375, 1.0, 0.0625, 1.0, 0.0625, 0.5, 0.2968, 0.4854, 0.25, 0.49, 0.2032, 0.4854, 0.1582, 0.4717, 0.1167, 0.4496, 0.08029, 0.4197, 0.05045, 0.3833, 0.02827, 0.3418, 0.01461, 0.2968, 0.01, 0.25, 0.01461, 0.2032, 0.02827, 0.1582, 0.05045, 0.1167, 0.08029, 0.08029, 0.1167, 0.05045, 0.1582, 0.02827, 0.2032, 0.01461, 0.25, 0.01, 0.2968, 0.01461, 0.3418, 0.02827, 0.3833, 0.05045, 0.4197, 0.08029, 0.4496, 0.1167, 0.4717, 0.1582, 0.4854, 0.2032, 0.49, 0.25, 0.4854, 0.2968, 0.4717, 0.3418, 0.4496, 0.3833, 0.4197, 0.4197, 0.3833, 0.4496, 0.3418, 0.4717, 0.0625, 0.5, 0.0625, 1.0, 0.03125, 1.0, 0.03125, 0.5, 0.03125, 0.5, 0.03125, 1.0, 0.0, 1.0, 0.0, 0.5, 0.75, 0.49, 0.7968, 0.4854, 0.8418, 0.4717, 0.8833, 0.4496, 0.9197, 0.4197, 0.9496, 0.3833, 0.9717, 0.3418, 0.9854, 0.2968, 0.99, 0.25, 0.9854, 0.2032, 0.9717, 0.1582, 0.9496, 0.1167, 0.9197, 0.08029, 0.8833, 0.05045, 0.8418, 0.02827, 0.7968, 0.01461, 0.75, 0.01, 0.7032, 0.01461, 0.6582, 0.02827, 0.6167, 0.05045, 0.5803, 0.08029, 0.5504, 0.1167, 0.5283, 0.1582, 0.5146, 0.2032, 0.51, 0.25, 0.5146, 0.2968, 0.5283, 0.3418, 0.5504, 0.3833, 0.5803, 0.4197, 0.6167, 0.4496, 0.6582, 0.4717, 0.7032, 0.4854])
me_cylinder_005.update()

# ---- objects
ob_combine = bpy.data.objects.new('Combine', me_plane)
ob_combine_001 = bpy.data.objects.new('Combine.001', me_plane_001)
ob_base = bpy.data.objects.new('base', me_cube_002)
ob_guard1 = bpy.data.objects.new('guard1', me_cube_005)
ob_guard2 = bpy.data.objects.new('guard2', me_cube_008)
ob_guard3 = bpy.data.objects.new('guard3', me_cube_009)
ob_guard4 = bpy.data.objects.new('guard4', me_cube_010)
ob_head = bpy.data.objects.new('Head', me_cube_011)
ob_clip = bpy.data.objects.new('Clip', me_cube_012)
ob_cliphole = bpy.data.objects.new('ClipHole', me_cylinder_004)
ob_clipcut = bpy.data.objects.new('ClipCut', me_cube_013)
ob_headhole = bpy.data.objects.new('HeadHole', me_cylinder_005)

# ---- transforms, parenting, visibility, modifiers, constraints
ob_combine.location = (0.0, 0.0, 0.0)
_m = ob_combine.modifiers.new('Boolean', 'BOOLEAN')
_m.collection = col_union
_m.operation = 'UNION'
_m.operand_type = 'COLLECTION'
_m = ob_combine.modifiers.new('Boolean.001', 'BOOLEAN')
_m.collection = col_exclude
_m.operand_type = 'COLLECTION'
ob_combine_001.location = (0.0, 0.0, 0.0)
ob_base.location = (0.0, 0.0, 0.0)
ob_base.scale = (40.0, 7.5, 2.0)
ob_guard1.location = (12.5, 6.5, 3.0)
ob_guard1.scale = (7.5, 1.0, 1.0)
ob_guard2.location = (-12.5, 6.5, 3.0)
ob_guard2.scale = (7.5, 1.0, 1.0)
ob_guard3.location = (-12.5, -6.5, 3.0)
ob_guard3.scale = (7.5, 1.0, 1.0)
ob_guard4.location = (12.5, -6.5, 3.0)
ob_guard4.scale = (7.5, 1.0, 1.0)
ob_head.location = (35.0, 0.0, 8.0)
ob_head.scale = (5.0, 7.5, 6.0)
ob_clip.location = (-35.0, 0.0, 8.0)
ob_clip.scale = (5.0, 7.5, 6.0)
ob_cliphole.location = (-35.0, 0.0, 8.0)
ob_cliphole.rotation_euler = (0.0, 1.571, 0.0)
ob_cliphole.scale = (10.0, 10.0, 1.0)
ob_clipcut.location = (-35.0, 0.0, 15.0)
ob_clipcut.rotation_euler = (0.0, 1.571, 0.0)
ob_clipcut.scale = (6.0, 4.5, 10.0)
ob_headhole.location = (34.0, 0.0, 8.0)
ob_headhole.rotation_euler = (0.0, 1.571, 0.0)
ob_headhole.scale = (6.25, 6.25, 0.4)

# ---- collection membership
scene.collection.objects.link(ob_combine)
scene.collection.objects.link(ob_combine_001)
col_union.objects.link(ob_base)
col_union.objects.link(ob_guard1)
col_union.objects.link(ob_guard2)
col_union.objects.link(ob_guard3)
col_union.objects.link(ob_guard4)
col_union.objects.link(ob_head)
col_union.objects.link(ob_clip)
col_exclude.objects.link(ob_cliphole)
col_exclude.objects.link(ob_clipcut)
col_exclude.objects.link(ob_headhole)

# ---- scene / render settings (as saved in the file)
scene.frame_start = 1; scene.frame_end = 250; scene.frame_set(3)
scene.render.engine = 'BLENDER_EEVEE_NEXT'
scene.unit_settings.scale_length = 0.001
bpy.context.view_layer.update()

# ---- added for rendering (the .blend has no active camera and no usable light): camera, sun
cam_auto = bpy.data.cameras.new('AutoCamera')
cam_auto.lens = 50.0
cam_auto.sensor_width = 36.0
cam_auto.clip_end = 1450.43
ob_auto_camera = bpy.data.objects.new('AutoCamera', cam_auto)
scene.collection.objects.link(ob_auto_camera)
ob_auto_camera.location = (80.1459, -99.1751, 75.6167)
ob_auto_camera.rotation_euler = (1.09748, -7.21219e-08, 0.694738)
scene.camera = ob_auto_camera
light_auto_sun = bpy.data.lights.new('AutoSun', 'SUN')
light_auto_sun.energy = 3.0
light_auto_sun.angle = 0.0523599
ob_auto_sun = bpy.data.objects.new('AutoSun', light_auto_sun)
scene.collection.objects.link(ob_auto_sun)
ob_auto_sun.rotation_euler = (0.872665, 0.174533, 0.523599)
bpy.context.view_layer.update()

